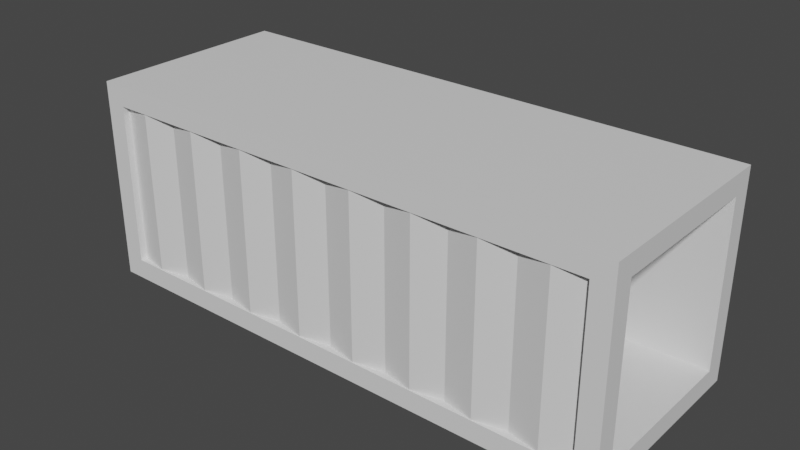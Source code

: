 # Source: container.blend  (saved by Blender 3.6.13; exported with 4.5.12 LTS)
import bpy
from mathutils import Matrix  # noqa: F401  (used for matrix-valued properties, if any)

bpy.ops.wm.read_factory_settings(use_empty=True)
scene = bpy.context.scene
scene.name = 'Scene'

# ---- collections
col_collection = bpy.data.collections.new('Collection'); scene.collection.children.link(col_collection)

# ---- materials (node trees are filled in below, after node groups)
mat_material = bpy.data.materials.new('Material')
mat_material.alpha_threshold = 0.0
mat_material.use_transparent_shadow = False
mat_material.roughness = 0.5
mat_material.line_color = (0.0, 0.0, 0.0, 1.0)

# ---- material node trees
mat_material.use_nodes = True; mat_material.node_tree.nodes.clear()
_N = mat_material.node_tree.nodes; _L = mat_material.node_tree.links
n0 = _N.new('ShaderNodeOutputMaterial'); n0.name = 'Material Output'; n0.location = (300, 300)
n1 = _N.new('ShaderNodeBsdfPrincipled'); n1.name = 'Principled BSDF'; n1.location = (10, 300)
n1.distribution = 'GGX'
n1.subsurface_method = 'RANDOM_WALK_SKIN'
n1.inputs[3].default_value = 1.45
n1.inputs[27].default_value = (0.0, 0.0, 0.0, 1.0)
n1.inputs[28].default_value = 1.0
_L.new(n1.outputs[0], n0.inputs[0])
n0.is_active_output = True

# ---- world
world_world = bpy.data.worlds.new('World'); scene.world = world_world
world_world.use_nodes = True; world_world.node_tree.nodes.clear()
_N = world_world.node_tree.nodes; _L = world_world.node_tree.links
n0 = _N.new('ShaderNodeOutputWorld'); n0.name = 'World Output'; n0.location = (300, 300)
n1 = _N.new('ShaderNodeBackground'); n1.name = 'Background'; n1.location = (10, 300)
n1.inputs[0].default_value = (0.05088, 0.05088, 0.05088, 1.0)
_L.new(n1.outputs[0], n0.inputs[0])
n0.is_active_output = True
world_world.color = (0.05088, 0.05088, 0.05088)
world_world.use_sun_shadow = False
world_world.sun_shadow_jitter_overblur = 0.0

# ---- meshes
me_cube_001 = bpy.data.meshes.new('Cube.001')
me_cube_001.from_pydata([(0.0, -2.79, 2.402), (-7.397, -2.79, 2.402), (-3.699, -2.79, 2.402), (-5.548, -2.79, 2.402), (-1.849, -2.79, 2.402), (-6.473, -2.982, 2.402), (-2.774, -2.982, 2.402), (-4.623, -2.982, 2.402), (-0.9247, -2.982, 2.402), (7.397, -2.79, -2.402), (7.397, -2.79, 2.402), (3.699, -2.79, 2.402), (5.548, -2.79, 2.402), (1.849, -2.79, 2.402), (6.473, -2.982, 2.402), (2.774, -2.982, 2.402), (4.623, -2.982, 2.402), (0.9247, -2.982, 2.402), (-7.397, -2.79, -2.402), (0.0, -2.79, -2.402), (-3.699, -2.79, -2.402), (-5.548, -2.79, -2.402), (-1.849, -2.79, -2.402), (-6.473, -2.982, -2.402), (-2.774, -2.982, -2.402), (-4.623, -2.982, -2.402), (-0.9247, -2.982, -2.402), (3.699, -2.79, -2.402), (5.548, -2.79, -2.402), (1.849, -2.79, -2.402), (6.473, -2.982, -2.402), (2.774, -2.982, -2.402), (4.623, -2.982, -2.402), (0.9247, -2.982, -2.402), (0.0, 2.79, 2.402), (-7.397, 2.79, 2.402), (-3.699, 2.79, 2.402), (-5.548, 2.79, 2.402), (-1.849, 2.79, 2.402), (-6.473, 2.982, 2.402), (-2.774, 2.982, 2.402), (-4.623, 2.982, 2.402), (-0.9247, 2.982, 2.402), (0.0, 2.79, -2.402), (-5.548, 2.79, -2.402), (7.397, 2.79, 2.402), (3.699, 2.79, 2.402), (5.548, 2.79, 2.402), (1.849, 2.79, 2.402), (6.473, 2.982, 2.402), (2.774, 2.982, 2.402), (4.623, 2.982, 2.402), (0.9247, 2.982, 2.402), (6.473, 2.982, -2.402), (-7.397, 2.79, -2.402), (-3.699, 2.79, -2.402), (-1.849, 2.79, -2.402), (-6.473, 2.982, -2.402), (-2.774, 2.982, -2.402), (-4.623, 2.982, -2.402), (-0.9247, 2.982, -2.402), (7.397, 2.79, -2.402), (3.699, 2.79, -2.402), (5.548, 2.79, -2.402), (1.849, 2.79, -2.402), (2.774, 2.982, -2.402), (4.623, 2.982, -2.402), (0.9247, 2.982, -2.402), (-8.0, -3.0, 3.0), (-8.0, -3.0, 2.402), (-7.397, -3.0, 3.0), (-7.397, -3.0, 2.402), (-7.397, -2.79, 2.402), (-8.0, -2.4, 3.0), (-8.0, -2.4, 2.402), (8.0, -3.0, 3.0), (8.0, -3.0, 2.402), (7.397, -3.0, 3.0), (7.397, -3.0, 2.402), (7.397, -2.79, -2.402), (7.397, -2.79, 2.402), (8.0, -2.4, 3.0), (8.0, -2.4, 2.402), (8.0, 3.0, 2.402), (-8.0, 3.0, 3.0), (-8.0, 3.0, 2.402), (-7.397, 3.0, 3.0), (-7.397, 3.0, 2.402), (-7.397, 2.79, 2.402), (-8.0, 2.4, 3.0), (-8.0, 2.4, 2.402), (8.0, 2.4, 2.402), (8.0, 3.0, 3.0), (7.397, 3.0, 3.0), (7.397, 3.0, 2.402), (7.397, 2.79, 2.402), (8.0, 2.4, 3.0), (8.0, 2.4, -2.402), (8.0, -3.0, -2.402), (-8.0, -3.0, -3.0), (-8.0, -3.0, -2.402), (-7.397, -3.0, -3.0), (-7.397, -3.0, -2.402), (-7.397, -2.79, -2.402), (-8.0, -2.4, -3.0), (-8.0, -2.4, -2.402), (8.0, -3.0, -3.0), (8.0, -2.4, -3.0), (7.397, -3.0, -3.0), (7.397, -3.0, -2.402), (8.0, -2.4, -2.402), (8.0, 3.0, -2.402), (-8.0, 3.0, -3.0), (8.0, 3.0, -3.0), (-8.0, 3.0, -2.402), (-7.397, 3.0, -3.0), (-7.397, 3.0, -2.402), (-7.397, 2.79, -2.402), (-8.0, 2.4, -3.0), (-8.0, 2.4, -2.402), (7.397, 3.0, -3.0), (7.397, 3.0, -2.402), (7.397, 2.79, -2.402), (8.0, 2.4, -3.0)], [], [(8, 26, 19, 0), (5, 23, 21, 3), (2, 20, 24, 6), (6, 24, 22, 4), (3, 21, 25, 7), (1, 18, 23, 5), (7, 25, 20, 2), (4, 22, 26, 8), (17, 0, 19, 33), (14, 12, 28, 30), (11, 15, 31, 27), (15, 13, 29, 31), (12, 16, 32, 28), (10, 14, 30, 9), (16, 11, 27, 32), (13, 17, 33, 29), (42, 34, 43, 60), (39, 37, 44, 57), (36, 40, 58, 55), (40, 38, 56, 58), (37, 41, 59, 44), (35, 39, 57, 54), (41, 36, 55, 59), (38, 42, 60, 56), (52, 67, 43, 34), (49, 53, 63, 47), (46, 62, 65, 50), (50, 65, 64, 48), (47, 63, 66, 51), (45, 61, 53, 49), (51, 66, 62, 46), (48, 64, 67, 52), (71, 70, 68, 69), (81, 73, 68, 70, 77, 75), (80, 78, 71, 72), (102, 71, 69, 100), (102, 103, 72, 71), (69, 68, 73, 74), (105, 100, 69, 74), (105, 74, 82, 110), (78, 76, 75, 77), (109, 98, 76, 78), (109, 78, 80, 79), (76, 82, 81, 75), (110, 82, 76, 98), (87, 85, 84, 86), (81, 92, 93, 86, 84, 89, 73), (74, 73, 89, 90), (116, 114, 85, 87), (116, 87, 88, 117), (85, 90, 89, 84), (119, 90, 85, 114), (90, 91, 82, 74), (119, 97, 91, 90), (94, 93, 92, 83), (81, 96, 92), (82, 91, 96, 81), (121, 94, 83, 111), (121, 122, 95, 94), (83, 92, 96, 91), (97, 111, 83, 91), (102, 100, 99, 101), (107, 106, 108, 101, 99, 104), (98, 102, 101, 108, 106), (100, 105, 104, 99), (109, 108, 106, 98), (98, 106, 107, 110), (116, 115, 112, 114), (107, 104, 118, 112, 115, 120, 113), (105, 119, 118, 104), (111, 113, 120, 115, 116, 121), (114, 112, 118, 119), (119, 105, 110, 97), (107, 113, 123), (110, 107, 123, 97), (111, 113, 120, 121), (111, 97, 123, 113), (109, 79, 103, 102, 98), (88, 87, 94, 95), (71, 78, 77, 70), (87, 86, 93, 94), (122, 121, 116, 117)])
_uv = me_cube_001.uv_layers.new(name='UVMap')
_uv.uv.foreach_set('vector', [0.4089, 0.638, 0.5452, 0.638, 0.5452, 0.6642, 0.4089, 0.6642, 0.4089, 0.4805, 0.5452, 0.4805, 0.5452, 0.5067, 0.4089, 0.5067, 0.4089, 0.5592, 0.5452, 0.5592, 0.5452, 0.5855, 0.4089, 0.5855, 0.4089, 0.5855, 0.5452, 0.5855, 0.5452, 0.6117, 0.4089, 0.6117, 0.4089, 0.5067, 0.5452, 0.5067, 0.5452, 0.533, 0.4089, 0.533, 0.4089, 0.4542, 0.5452, 0.4542, 0.5452, 0.4805, 0.4089, 0.4805, 0.4089, 0.533, 0.5452, 0.533, 0.5452, 0.5592, 0.4089, 0.5592, 0.4089, 0.6117, 0.5452, 0.6117, 0.5452, 0.638, 0.4089, 0.638, 0.4089, 0.6905, 0.4089, 0.6642, 0.5452, 0.6642, 0.5452, 0.6905, 0.4089, 0.848, 0.4089, 0.8218, 0.5452, 0.8218, 0.5452, 0.848, 0.4089, 0.7693, 0.4089, 0.743, 0.5452, 0.743, 0.5452, 0.7693, 0.4089, 0.743, 0.4089, 0.7168, 0.5452, 0.7168, 0.5452, 0.743, 0.4089, 0.8218, 0.4089, 0.7955, 0.5452, 0.7955, 0.5452, 0.8218, 0.4089, 0.8743, 0.4089, 0.848, 0.5452, 0.848, 0.5452, 0.8743, 0.4089, 0.7955, 0.4089, 0.7693, 0.5452, 0.7693, 0.5452, 0.7955, 0.4089, 0.7168, 0.4089, 0.6905, 0.5452, 0.6905, 0.5452, 0.7168, 0.5452, 0.6905, 0.5452, 0.6642, 0.6816, 0.6642, 0.6816, 0.6905, 0.5452, 0.848, 0.5452, 0.8218, 0.6816, 0.8218, 0.6816, 0.848, 0.5452, 0.7693, 0.5452, 0.743, 0.6816, 0.743, 0.6816, 0.7693, 0.5452, 0.743, 0.5452, 0.7168, 0.6816, 0.7168, 0.6816, 0.743, 0.5452, 0.8218, 0.5452, 0.7955, 0.6816, 0.7955, 0.6816, 0.8218, 0.5452, 0.8743, 0.5452, 0.848, 0.6816, 0.848, 0.6816, 0.8743, 0.5452, 0.7955, 0.5452, 0.7693, 0.6816, 0.7693, 0.6816, 0.7955, 0.5452, 0.7168, 0.5452, 0.6905, 0.6816, 0.6905, 0.6816, 0.7168, 0.5452, 0.638, 0.6816, 0.638, 0.6816, 0.6642, 0.5452, 0.6642, 0.5452, 0.4805, 0.6816, 0.4805, 0.6816, 0.5067, 0.5452, 0.5067, 0.5452, 0.5592, 0.6816, 0.5592, 0.6816, 0.5855, 0.5452, 0.5855, 0.5452, 0.5855, 0.6816, 0.5855, 0.6816, 0.6117, 0.5452, 0.6117, 0.5452, 0.5067, 0.6816, 0.5067, 0.6816, 0.533, 0.5452, 0.533, 0.5452, 0.4542, 0.6816, 0.4542, 0.6816, 0.4805, 0.5452, 0.4805, 0.5452, 0.533, 0.6816, 0.533, 0.6816, 0.5592, 0.5452, 0.5592, 0.5452, 0.6117, 0.6816, 0.6117, 0.6816, 0.638, 0.5452, 0.638, 0.01698, 0.01711, 7.477e-10, 0.01711, 0.0, 0.0, 0.01698, -7.424e-10, 0.1874, -8.191e-09, 0.1874, 0.4542, 0.1703, 0.4542, 0.1703, 0.4371, 0.1703, 0.01711, 0.1703, -7.446e-09, 0.8297, 0.42, 0.8237, 0.42, 0.8237, 4.607e-09, 0.8297, 4.346e-09, 0.1534, 0.01711, 0.01698, 0.01711, 0.01698, -7.424e-10, 0.1534, -6.703e-09, 0.6876, 0.5906, 0.6816, 0.5906, 0.6816, 0.4542, 0.6876, 0.4542, 0.8297, 0.6073, 0.8297, 0.5904, 0.8467, 0.5904, 0.8467, 0.6073, 0.8467, 0.7437, 0.8297, 0.7437, 0.8297, 0.6073, 0.8467, 0.6073, 0.8177, 0.4542, 0.6814, 0.4542, 0.6814, -2.708e-09, 0.8177, -8.669e-09, 0.01698, 0.4371, 0.01698, 0.4542, 1.986e-08, 0.4542, 1.911e-08, 0.4371, 0.1534, 0.4371, 0.1534, 0.4542, 0.01698, 0.4542, 0.01698, 0.4371, 0.6876, 0.5906, 0.6876, 0.4542, 0.6936, 0.4542, 0.6936, 0.5906, 1.0, 0.437, 0.983, 0.437, 0.983, 0.42, 1.0, 0.42, 0.983, 0.5734, 0.983, 0.437, 1.0, 0.437, 1.0, 0.5734, 0.3577, 0.4371, 0.3577, 0.4542, 0.3407, 0.4542, 0.3407, 0.4371, 0.1874, -8.191e-09, 0.3407, -1.489e-08, 0.3407, 0.01711, 0.3407, 0.4371, 0.3407, 0.4542, 0.3236, 0.4542, 0.1874, 0.4542, 0.8467, 0.6073, 0.8467, 0.5904, 0.983, 0.5904, 0.983, 0.6073, 0.494, 0.4371, 0.494, 0.4542, 0.3577, 0.4542, 0.3577, 0.4371, 0.6936, 0.5906, 0.6936, 0.4542, 0.6995, 0.4542, 0.6995, 0.5906, 1.0, 0.6073, 0.983, 0.6073, 0.983, 0.5904, 1.0, 0.5904, 0.983, 0.7437, 0.983, 0.6073, 1.0, 0.6073, 1.0, 0.7437, 0.4089, 0.4542, 0.4089, 0.9085, 0.2726, 0.9085, 0.2726, 0.4542, 0.1364, 0.4542, 0.1364, 0.9085, 1.94e-08, 0.9085, -4.506e-10, 0.4542, 0.3577, 0.01711, 0.3407, 0.01711, 0.3407, 2.572e-08, 0.3577, 2.498e-08, 0.1703, 0.4542, 0.1703, 0.4542, 0.1703, 0.4542, 0.983, 0.437, 0.8467, 0.437, 0.8467, 0.42, 0.983, 0.42, 0.494, 0.01711, 0.3577, 0.01711, 0.3577, 2.498e-08, 0.494, 1.902e-08, 0.7055, 0.5906, 0.6995, 0.5906, 0.6995, 0.4542, 0.7055, 0.4542, 0.8297, 0.437, 0.8297, 0.42, 0.8467, 0.42, 0.8467, 0.437, 0.8467, 0.5734, 0.8297, 0.5734, 0.8297, 0.437, 0.8467, 0.437, 0.1534, 0.01711, 0.1534, -6.703e-09, 0.1703, -7.446e-09, 0.1703, 0.01711, 0.5281, 0.4542, 0.511, 0.4542, 0.511, 0.4371, 0.511, 0.01711, 0.511, 4.737e-09, 0.5281, 3.992e-09, 0.1534, 0.4542, 0.1534, 0.01711, 0.1703, 0.01711, 0.1703, 0.4371, 0.1703, 0.4542, 0.8297, 0.7437, 0.8467, 0.7437, 0.8467, 0.7607, 0.8297, 0.7607, 0.1534, 0.4371, 0.1703, 0.4371, 0.1703, 0.4542, 0.1534, 0.4542, 1.0, 0.5734, 1.0, 0.5904, 0.983, 0.5904, 0.983, 0.5734, 0.494, 0.4371, 0.511, 0.4371, 0.511, 0.4542, 0.494, 0.4542, 0.5281, 0.4542, 0.5281, 3.992e-09, 0.6643, -1.963e-09, 0.6814, -2.708e-09, 0.6814, 0.01711, 0.6814, 0.4371, 0.6814, 0.4542, 0.8467, 0.7437, 0.983, 0.7437, 0.983, 0.7607, 0.8467, 0.7607, 0.494, 1.902e-08, 0.511, 1.827e-08, 0.511, 0.01711, 0.511, 0.4371, 0.494, 0.4371, 0.494, 0.01711, 1.0, 0.7437, 1.0, 0.7607, 0.983, 0.7607, 0.983, 0.7437, 0.2726, 0.9085, 0.1364, 0.9085, 0.1364, 0.4542, 0.2726, 0.4542, 0.6816, 0.4542, 0.6816, 0.6075, 0.6816, 0.5905, 0.983, 0.5734, 0.983, 0.5904, 0.8467, 0.5904, 0.8467, 0.5734, 0.494, 1.902e-08, 0.511, 1.827e-08, 0.511, 0.01711, 0.494, 0.01711, 0.8297, 0.5734, 0.8467, 0.5734, 0.8467, 0.5904, 0.8297, 0.5904, 0.8177, 0.01711, 0.8237, 0.01711, 0.8237, 0.4371, 0.8177, 0.4371, 0.8177, -8.669e-09, 0.8297, -9.191e-09, 0.8356, -9.452e-09, 0.8356, 0.42, 0.8297, 0.42, 0.01698, 0.01711, 0.01698, 0.4371, 1.911e-08, 0.4371, 7.477e-10, 0.01711, 0.3577, 0.4371, 0.3407, 0.4371, 0.3407, 0.01711, 0.3577, 0.01711, 0.8237, 0.42, 0.8297, 0.42, 0.8297, 0.84, 0.8237, 0.84])
me_cube_001.materials.append(mat_material)
me_cube_001.use_mirror_vertex_groups = False
me_cube_001.update()

# ---- objects
ob_cube = bpy.data.objects.new('cube', me_cube_001)

# ---- transforms, parenting, visibility, modifiers, constraints
ob_cube.location = (0.0, 0.0, 0.0)
ob_cube.lock_rotations_4d = False
ob_cube.empty_display_type = 'ARROWS'
ob_cube.lineart.crease_threshold = 0.0

# ---- collection membership
col_collection.objects.link(ob_cube)

# ---- scene / render settings (as saved in the file)
scene.frame_start = 1; scene.frame_end = 250; scene.frame_set(1)
scene.render.engine = 'BLENDER_EEVEE_NEXT'
scene.cycles.sampling_pattern = 'TABULATED_SOBOL'
scene.view_settings.view_transform = 'Filmic'
bpy.context.view_layer.update()

# ---- added for rendering (the .blend has no active camera and no usable light): camera, sun
cam_auto = bpy.data.cameras.new('AutoCamera')
cam_auto.lens = 50.0
cam_auto.sensor_width = 36.0
cam_auto.clip_end = 1000.0
ob_auto_camera = bpy.data.objects.new('AutoCamera', cam_auto)
scene.collection.objects.link(ob_auto_camera)
ob_auto_camera.location = (16.7565, -20.1078, 13.4052)
ob_auto_camera.rotation_euler = (1.09748, -7.21219e-08, 0.694738)
scene.camera = ob_auto_camera
light_auto_sun = bpy.data.lights.new('AutoSun', 'SUN')
light_auto_sun.energy = 3.0
light_auto_sun.angle = 0.0523599
ob_auto_sun = bpy.data.objects.new('AutoSun', light_auto_sun)
scene.collection.objects.link(ob_auto_sun)
ob_auto_sun.rotation_euler = (0.872665, 0.174533, 0.523599)
bpy.context.view_layer.update()
